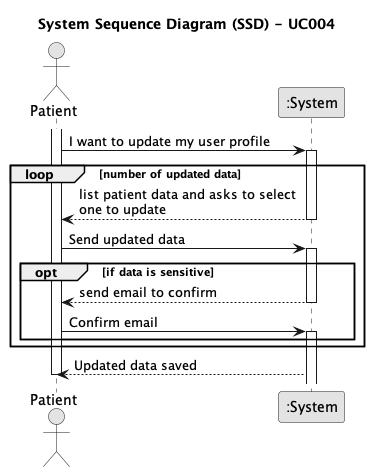

The diagram above was rendered by PlantUML. Its source (embedded in the PNG):
@startuml
skinparam monochrome true
skinparam packageStyle rectangle
skinparam shadowing false

title System Sequence Diagram (SSD) - UC004
actor Patient as Patient
participant ":System" as System

activate Patient

    Patient -> System: I want to update my user profile
    activate System
    
    loop number of updated data

            System --> Patient: list patient data and asks to select \none to update
        deactivate System

        Patient -> System: Send updated data
        activate System

        opt if data is sensitive
            System --> Patient: send email to confirm
            deactivate System

            Patient -> System: Confirm email
            activate System
    end

    end
 
    System --> Patient: Updated data saved
deactivate Patient

@enduml